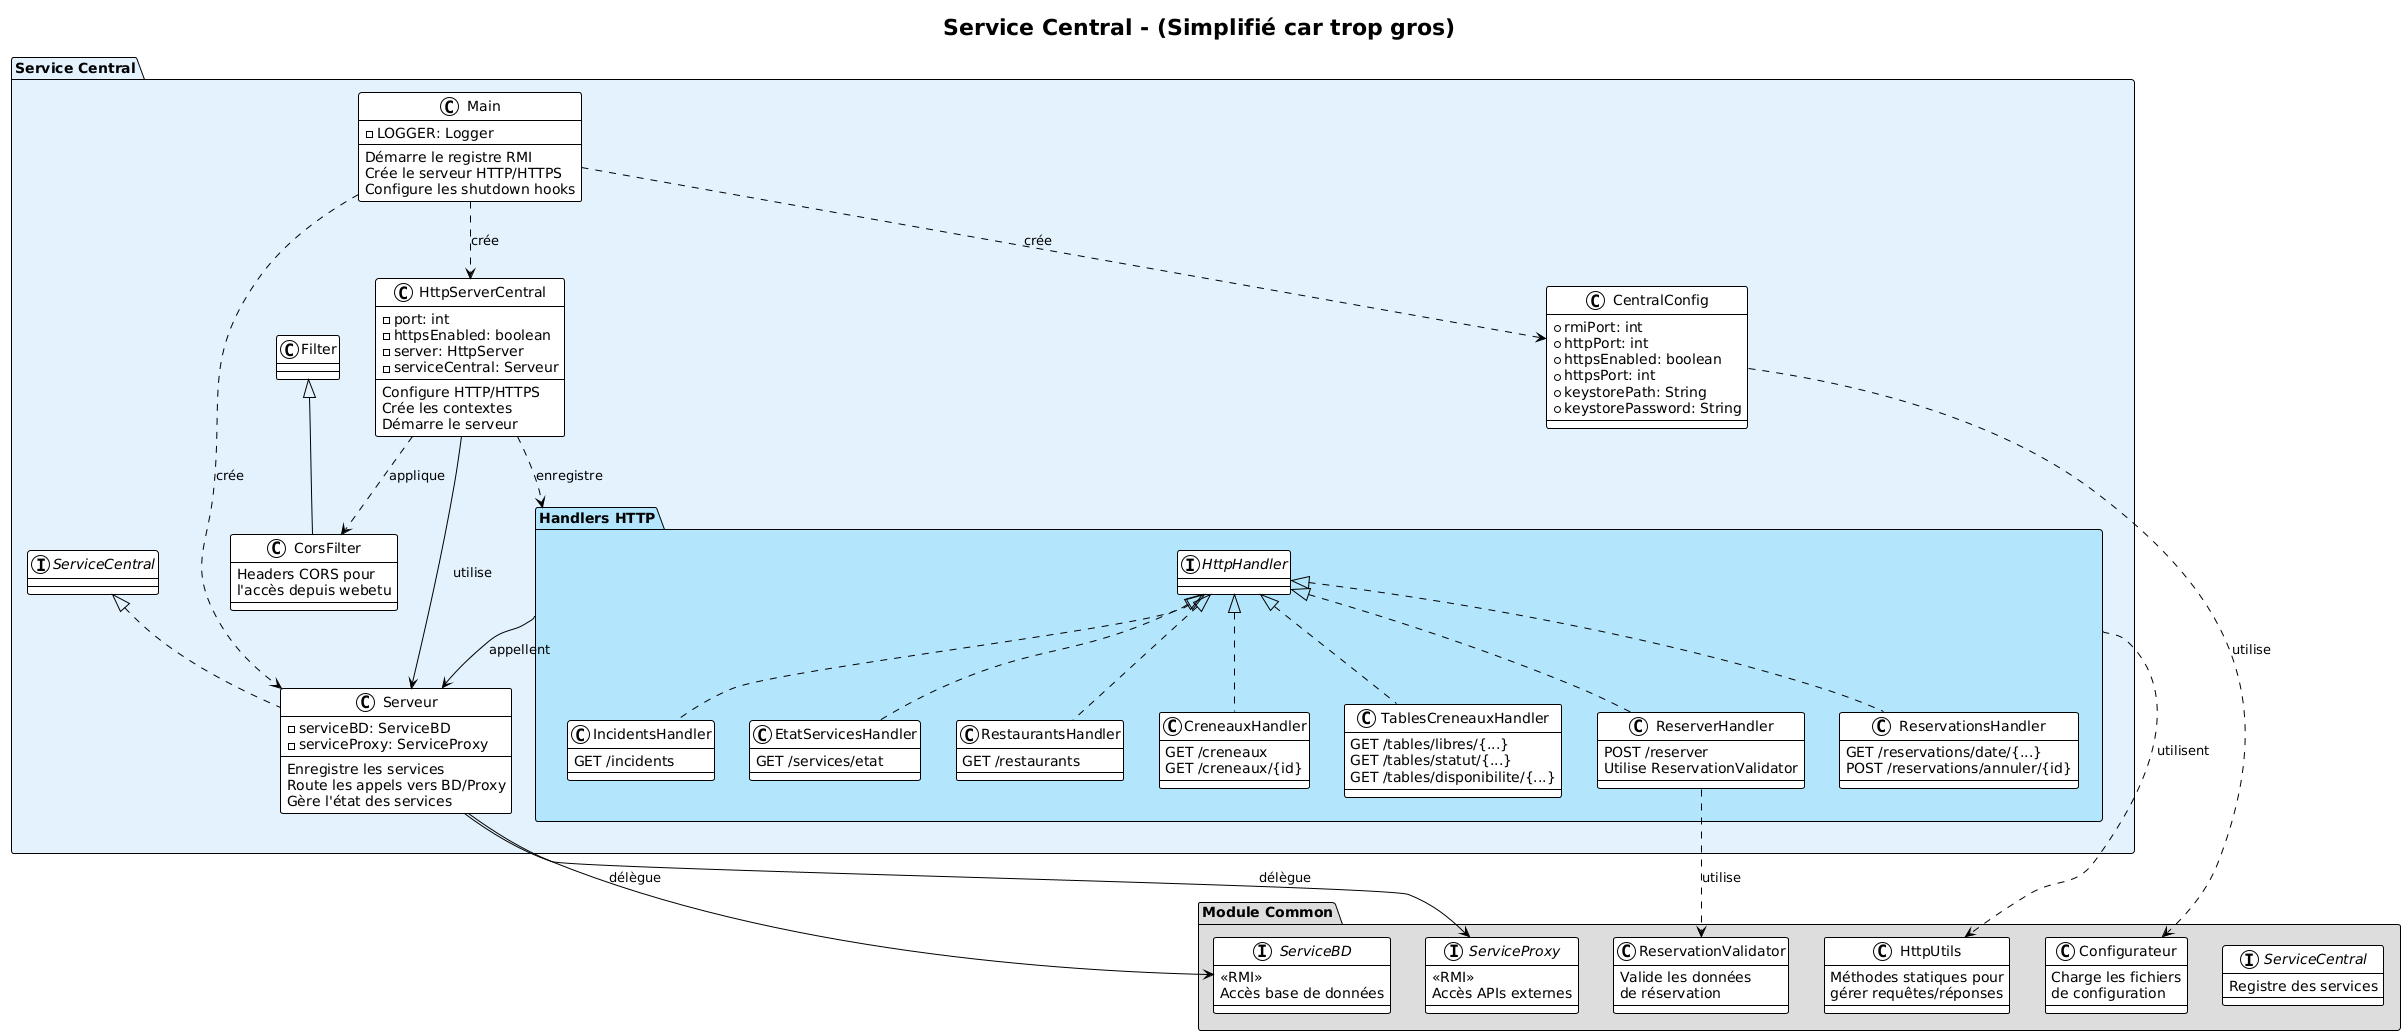

The diagram above was rendered by PlantUML. Its source (embedded in the PNG):
@startuml
!theme plain
title Service Central - (Simplifié car trop gros)

package "Service Central" #E3F2FD {
  
  class Main {
    -LOGGER: Logger
    --
    Démarre le registre RMI
    Crée le serveur HTTP/HTTPS
    Configure les shutdown hooks
  }
  
  class CentralConfig {
    +rmiPort: int
    +httpPort: int
    +httpsEnabled: boolean
    +httpsPort: int
    +keystorePath: String
    +keystorePassword: String
  }
  
  class Serveur implements ServiceCentral {
    -serviceBD: ServiceBD
    -serviceProxy: ServiceProxy
    --
    Enregistre les services
    Route les appels vers BD/Proxy
    Gère l'état des services
  }
  
  class HttpServerCentral {
    -port: int
    -httpsEnabled: boolean
    -server: HttpServer
    -serviceCentral: Serveur
    --
    Configure HTTP/HTTPS
    Crée les contextes
    Démarre le serveur
  }
  
  class CorsFilter extends Filter {
    Headers CORS pour
    l'accès depuis webetu
  }
  
  package "Handlers HTTP" #B3E5FC {
    class RestaurantsHandler implements HttpHandler {
      GET /restaurants
    }
    
    class CreneauxHandler implements HttpHandler {
      GET /creneaux
      GET /creneaux/{id}
    }
    
    class TablesCreneauxHandler implements HttpHandler {
      GET /tables/libres/{...}
      GET /tables/statut/{...}
      GET /tables/disponibilite/{...}
    }
    
    class ReserverHandler implements HttpHandler {
      POST /reserver
      Utilise ReservationValidator
    }
    
    class ReservationsHandler implements HttpHandler {
      GET /reservations/date/{...}
      POST /reservations/annuler/{id}
    }
    
    class IncidentsHandler implements HttpHandler {
      GET /incidents
    }
    
    class EtatServicesHandler implements HttpHandler {
      GET /services/etat
    }
  }
}

package "Module Common" #DDDDDD {
  interface ServiceCentral {
    Registre des services
  }
  
  interface ServiceBD {
    <<RMI>>
    Accès base de données
  }
  
  interface ServiceProxy {
    <<RMI>>
    Accès APIs externes
  }
  
  class HttpUtils {
    Méthodes statiques pour
    gérer requêtes/réponses
  }
  
  class ReservationValidator {
    Valide les données
    de réservation
  }
  
  class Configurateur {
    Charge les fichiers
    de configuration
  }
}

' Relations principales
Main ..> CentralConfig : crée
Main ..> Serveur : crée
Main ..> HttpServerCentral : crée

CentralConfig ..> Configurateur : utilise

HttpServerCentral --> Serveur : utilise
HttpServerCentral ..> CorsFilter : applique
HttpServerCentral ..> "Handlers HTTP" : enregistre

Serveur --> ServiceBD : délègue
Serveur --> ServiceProxy : délègue

"Handlers HTTP" --> Serveur : appellent
"Handlers HTTP" ..> HttpUtils : utilisent
ReserverHandler ..> ReservationValidator : utilise
@enduml